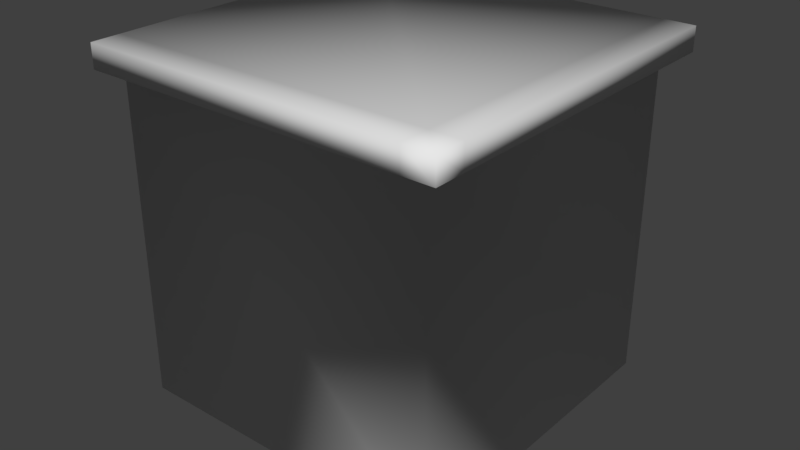 # Source: BarEndR.blend  (saved by Blender 2.79.0; exported with 4.5.12 LTS)
import bpy
from mathutils import Matrix  # noqa: F401  (used for matrix-valued properties, if any)

bpy.ops.wm.read_factory_settings(use_empty=True)
scene = bpy.context.scene
scene.name = 'Scene'

# ---- collections
col_collection_1 = bpy.data.collections.new('Collection 1'); scene.collection.children.link(col_collection_1)

# ---- materials (node trees are filled in below, after node groups)
mat_wood = bpy.data.materials.new('Wood')

# ---- material node trees

# ---- world
world_world = bpy.data.worlds.new('World'); scene.world = world_world
world_world.color = (0.05088, 0.05088, 0.05088)
world_world.use_sun_shadow = False
world_world.sun_shadow_jitter_overblur = 0.0
world_world.cycles.sampling_method = 'MANUAL'

# ---- meshes
me_cube = bpy.data.meshes.new('Cube')
me_cube.from_pydata([(-1.0, 1.0, 0.0), (-1.0, 1.0, 2.0), (1.0, 1.0, 2.0), (1.0, -1.0, 2.0), (-1.0, -1.0, 2.0), (-1.0, 1.0, 1.869), (1.0, 1.0, 1.869), (1.0, -1.0, 1.869), (-1.0, -1.0, 1.869), (0.831, 1.0, 0.0), (0.831, 1.0, 2.0), (0.831, -1.0, 2.0), (0.831, -1.0, 1.869), (0.831, 1.0, 1.869), (-1.0, -0.831, 0.0), (-1.0, -0.831, 2.0), (1.0, -0.831, 2.0), (-1.0, -0.831, 1.869), (1.0, -0.831, 1.869), (0.831, -0.831, 2.0), (0.831, -0.831, 0.0), (0.831, -0.831, 1.869)], [], [(19, 11, 3, 16), (13, 10, 2, 6), (18, 16, 3, 7), (12, 11, 4, 8), (15, 17, 8, 4), (8, 17, 21, 12), (0, 5, 13, 9), (7, 3, 11, 12), (5, 1, 10, 13), (15, 4, 11, 19), (17, 14, 20, 21), (18, 21, 13, 6), (7, 12, 21, 18), (9, 13, 21, 20), (0, 9, 20, 14), (1, 15, 19, 10), (1, 5, 17, 15), (5, 0, 14, 17), (6, 2, 16, 18), (10, 19, 16, 2)])
me_cube.polygons.foreach_set('use_smooth', [True] * 20)
_uv = me_cube.uv_layers.new(name='UVMap')
_uv.uv.foreach_set('vector', [0.5027, 0.9209, 0.5397, 0.9209, 0.5397, 0.9474, 0.5027, 0.9474, 0.9689, 0.6567, 0.9962, 0.6567, 0.9962, 0.6857, 0.9689, 0.6857, 0.5027, 0.9679, 0.5027, 0.9474, 0.5397, 0.9474, 0.5397, 0.9679, 0.03642, 0.6801, 0.06367, 0.6801, 0.06367, 0.9939, 0.03642, 0.9939, 0.9962, 0.02914, 0.9689, 0.02914, 0.9689, 0.0001788, 0.9962, 0.0001788, 0.03642, 0.9939, 0.001194, 0.9939, 0.001194, 0.6801, 0.03642, 0.6801, 0.5792, 0.3429, 0.9689, 0.3429, 0.9689, 0.6567, 0.5792, 0.6567, 0.5397, 0.9679, 0.5397, 0.9474, 0.5768, 0.9474, 0.5768, 0.9679, 0.9689, 0.3429, 0.9962, 0.3429, 0.9962, 0.6567, 0.9689, 0.6567, 0.0989, 0.9939, 0.06367, 0.9939, 0.06367, 0.6801, 0.0989, 0.6801, 0.1891, 0.0001789, 0.5788, 0.0001788, 0.5788, 0.314, 0.1891, 0.314, 0.5027, 0.9679, 0.5027, 0.9945, 0.1013, 0.9945, 0.1013, 0.9679, 0.5397, 0.9679, 0.5397, 0.9945, 0.5027, 0.9945, 0.5027, 0.9679, 0.5788, 0.6278, 0.1891, 0.6278, 0.1891, 0.314, 0.5788, 0.314, 0.9687, 0.9988, 0.587, 0.9988, 0.587, 0.685, 0.9687, 0.685, 0.1013, 0.6335, 0.5027, 0.6335, 0.5027, 0.9209, 0.1013, 0.9209, 0.9962, 0.3429, 0.9689, 0.3429, 0.9689, 0.02914, 0.9962, 0.02914, 0.9689, 0.3429, 0.5792, 0.3429, 0.5792, 0.02914, 0.9689, 0.02914, 0.1013, 0.9679, 0.1013, 0.9474, 0.5027, 0.9474, 0.5027, 0.9679, 0.1013, 0.9209, 0.5027, 0.9209, 0.5027, 0.9474, 0.1013, 0.9474])
me_cube.materials.append(mat_wood)
me_cube.use_remesh_preserve_volume = False
me_cube.use_remesh_preserve_attributes = False
me_cube.use_mirror_vertex_groups = False
me_cube.update()

# ---- objects
ob_cube = bpy.data.objects.new('Cube', me_cube)

# ---- transforms, parenting, visibility, modifiers, constraints
ob_cube.location = (0.0, 0.0, 0.0)
ob_cube.lock_rotations_4d = False
ob_cube.empty_display_type = 'ARROWS'
ob_cube.lineart.crease_threshold = 0.0

# ---- collection membership
col_collection_1.objects.link(ob_cube)

# ---- scene / render settings (as saved in the file)
scene.frame_start = 1; scene.frame_end = 250; scene.frame_set(65)
scene.render.engine = 'CYCLES'
scene.render.resolution_percentage = 50
scene.render.dither_intensity = 0.0
scene.cycles.use_denoising = False
scene.cycles.samples = 128
scene.cycles.sampling_pattern = 'TABULATED_SOBOL'
scene.cycles.use_adaptive_sampling = False
scene.cycles.use_light_tree = False
scene.cycles.blur_glossy = 0.0
scene.cycles.sample_clamp_indirect = 0.0
scene.view_settings.view_transform = 'Standard'
bpy.context.view_layer.update()

# ---- added for rendering (the .blend has no active camera and no usable light): camera, sun
cam_auto = bpy.data.cameras.new('AutoCamera')
cam_auto.lens = 50.0
cam_auto.sensor_width = 36.0
cam_auto.clip_end = 1000.0
ob_auto_camera = bpy.data.objects.new('AutoCamera', cam_auto)
scene.collection.objects.link(ob_auto_camera)
ob_auto_camera.location = (3.20507, -3.84609, 3.56406)
ob_auto_camera.rotation_euler = (1.09748, -7.21219e-08, 0.694738)
scene.camera = ob_auto_camera
light_auto_sun = bpy.data.lights.new('AutoSun', 'SUN')
light_auto_sun.energy = 3.0
light_auto_sun.angle = 0.0523599
ob_auto_sun = bpy.data.objects.new('AutoSun', light_auto_sun)
scene.collection.objects.link(ob_auto_sun)
ob_auto_sun.rotation_euler = (0.872665, 0.174533, 0.523599)
bpy.context.view_layer.update()
